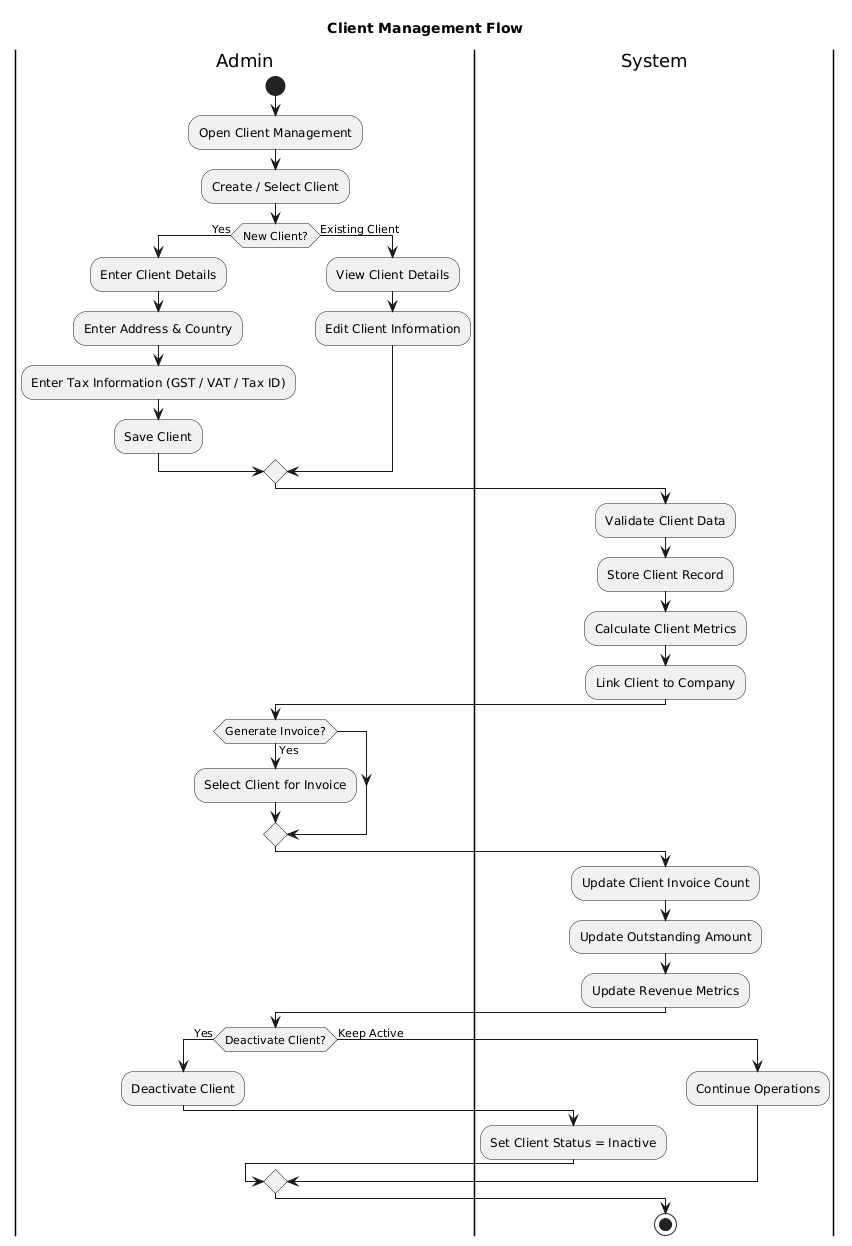

The diagram above was rendered by PlantUML. Its source (embedded in the PNG):
@startuml
title Client Management Flow

|Admin|
start
:Open Client Management;
:Create / Select Client;

if (New Client?) then (Yes)
  :Enter Client Details;
  :Enter Address & Country;
  :Enter Tax Information (GST / VAT / Tax ID);
  :Save Client;
else (Existing Client)
  :View Client Details;
  :Edit Client Information;
endif

|System|
:Validate Client Data;
:Store Client Record;
:Calculate Client Metrics;
:Link Client to Company;

|Admin|
if (Generate Invoice?) then (Yes)
  :Select Client for Invoice;
endif

|System|
:Update Client Invoice Count;
:Update Outstanding Amount;
:Update Revenue Metrics;

|Admin|
if (Deactivate Client?) then (Yes)
  :Deactivate Client;
  |System|
  :Set Client Status = Inactive;
else (Keep Active)
  :Continue Operations;
endif

stop
@enduml